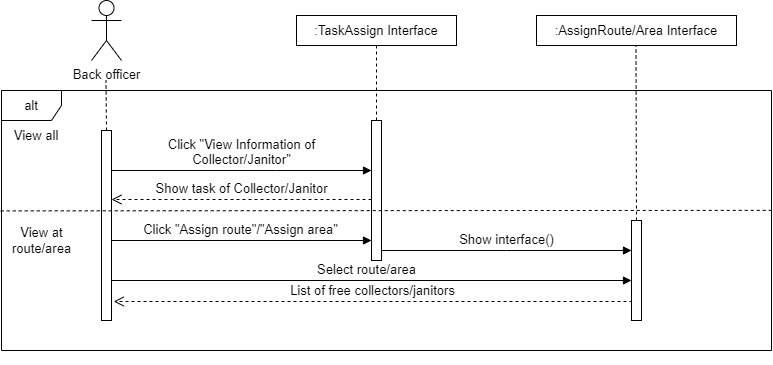

The diagram above was exported from draw.io. Its source (the exported page's mxGraphModel, read from the mxfile embedded in the PNG):
<mxGraphModel dx="857" dy="421" grid="1" gridSize="10" guides="1" tooltips="1" connect="1" arrows="1" fold="1" page="1" pageScale="1" pageWidth="850" pageHeight="1100" math="0" shadow="0">
  <root>
    <mxCell id="0" />
    <mxCell id="1" parent="0" />
    <mxCell id="TdqWFGZQUtYDp6sFEWJ_-1" value="Back officer" style="shape=umlActor;verticalLabelPosition=bottom;verticalAlign=top;html=1;" vertex="1" parent="1">
      <mxGeometry x="120" y="40" width="30" height="60" as="geometry" />
    </mxCell>
    <mxCell id="TdqWFGZQUtYDp6sFEWJ_-2" value="" style="endArrow=none;dashed=1;html=1;rounded=0;" edge="1" parent="1">
      <mxGeometry width="50" height="50" relative="1" as="geometry">
        <mxPoint x="135" y="170" as="sourcePoint" />
        <mxPoint x="134.5" y="120" as="targetPoint" />
      </mxGeometry>
    </mxCell>
    <mxCell id="TdqWFGZQUtYDp6sFEWJ_-3" value="" style="endArrow=none;dashed=1;html=1;rounded=0;entryX=0.5;entryY=1;entryDx=0;entryDy=0;exitX=0.5;exitY=0;exitDx=0;exitDy=0;" edge="1" parent="1" source="Jtb4VZ26JP1OH0SiOTs2-1" target="TdqWFGZQUtYDp6sFEWJ_-5">
      <mxGeometry width="50" height="50" relative="1" as="geometry">
        <mxPoint x="400" y="170" as="sourcePoint" />
        <mxPoint x="400" y="85" as="targetPoint" />
      </mxGeometry>
    </mxCell>
    <mxCell id="TdqWFGZQUtYDp6sFEWJ_-5" value=":TaskAssign Interface" style="rounded=0;whiteSpace=wrap;html=1;" vertex="1" parent="1">
      <mxGeometry x="325" y="55" width="160" height="30" as="geometry" />
    </mxCell>
    <mxCell id="Jtb4VZ26JP1OH0SiOTs2-1" value="" style="rounded=0;whiteSpace=wrap;html=1;" vertex="1" parent="1">
      <mxGeometry x="400" y="160" width="10" height="140" as="geometry" />
    </mxCell>
    <mxCell id="Jtb4VZ26JP1OH0SiOTs2-2" value="" style="rounded=0;whiteSpace=wrap;html=1;" vertex="1" parent="1">
      <mxGeometry x="130" y="170" width="10" height="190" as="geometry" />
    </mxCell>
    <mxCell id="Jtb4VZ26JP1OH0SiOTs2-4" value="Click &quot;View Information of&lt;br&gt;Collector/Janitor&quot;" style="html=1;verticalAlign=bottom;endArrow=block;edgeStyle=elbowEdgeStyle;elbow=vertical;curved=0;rounded=0;" edge="1" parent="1">
      <mxGeometry width="80" relative="1" as="geometry">
        <mxPoint x="140" y="210" as="sourcePoint" />
        <mxPoint x="400" y="210" as="targetPoint" />
        <Array as="points">
          <mxPoint x="305" y="210" />
        </Array>
      </mxGeometry>
    </mxCell>
    <mxCell id="Jtb4VZ26JP1OH0SiOTs2-7" value="Show task of Collector/Janitor" style="html=1;verticalAlign=bottom;endArrow=open;dashed=1;endSize=8;edgeStyle=elbowEdgeStyle;elbow=vertical;curved=0;rounded=0;" edge="1" parent="1" target="Jtb4VZ26JP1OH0SiOTs2-2">
      <mxGeometry relative="1" as="geometry">
        <mxPoint x="400" y="239" as="sourcePoint" />
        <mxPoint x="170" y="243" as="targetPoint" />
      </mxGeometry>
    </mxCell>
    <mxCell id="Jtb4VZ26JP1OH0SiOTs2-8" value="alt" style="shape=umlFrame;whiteSpace=wrap;html=1;pointerEvents=0;" vertex="1" parent="1">
      <mxGeometry x="30" y="130" width="770" height="260" as="geometry" />
    </mxCell>
    <mxCell id="Jtb4VZ26JP1OH0SiOTs2-9" value=":AssignRoute/Area Interface" style="rounded=0;whiteSpace=wrap;html=1;" vertex="1" parent="1">
      <mxGeometry x="565" y="55" width="200" height="30" as="geometry" />
    </mxCell>
    <mxCell id="Jtb4VZ26JP1OH0SiOTs2-10" value="" style="endArrow=none;dashed=1;html=1;rounded=0;entryX=0.5;entryY=1;entryDx=0;entryDy=0;" edge="1" parent="1">
      <mxGeometry width="50" height="50" relative="1" as="geometry">
        <mxPoint x="665" y="260" as="sourcePoint" />
        <mxPoint x="664.5" y="85" as="targetPoint" />
      </mxGeometry>
    </mxCell>
    <mxCell id="Jtb4VZ26JP1OH0SiOTs2-11" value="" style="rounded=0;whiteSpace=wrap;html=1;" vertex="1" parent="1">
      <mxGeometry x="660" y="260" width="10" height="100" as="geometry" />
    </mxCell>
    <mxCell id="Jtb4VZ26JP1OH0SiOTs2-12" value="Click &quot;Assign route&quot;/&quot;Assign area&quot;" style="html=1;verticalAlign=bottom;endArrow=block;edgeStyle=elbowEdgeStyle;elbow=vertical;curved=0;rounded=0;exitX=1;exitY=0.25;exitDx=0;exitDy=0;" edge="1" parent="1">
      <mxGeometry width="80" relative="1" as="geometry">
        <mxPoint x="140" y="283" as="sourcePoint" />
        <mxPoint x="400" y="280" as="targetPoint" />
        <Array as="points">
          <mxPoint x="305" y="280" />
        </Array>
      </mxGeometry>
    </mxCell>
    <mxCell id="22OO6U6jNQsnYQzSLQfj-1" value="Show interface()" style="html=1;verticalAlign=bottom;endArrow=block;edgeStyle=elbowEdgeStyle;elbow=vertical;curved=0;rounded=0;" edge="1" parent="1">
      <mxGeometry width="80" relative="1" as="geometry">
        <mxPoint x="410" y="290" as="sourcePoint" />
        <mxPoint x="660" y="290" as="targetPoint" />
      </mxGeometry>
    </mxCell>
    <mxCell id="-RfADoGLPPBrddloHi9c-1" value="Select route/area" style="html=1;verticalAlign=bottom;endArrow=block;edgeStyle=elbowEdgeStyle;elbow=vertical;curved=0;rounded=0;" edge="1" parent="1">
      <mxGeometry width="80" relative="1" as="geometry">
        <mxPoint x="150" y="320" as="sourcePoint" />
        <mxPoint x="660" y="320" as="targetPoint" />
        <Array as="points">
          <mxPoint x="140" y="320" />
        </Array>
      </mxGeometry>
    </mxCell>
    <mxCell id="uLJImO088x2DziZCe7m7-1" value="List of free collectors/janitors" style="html=1;verticalAlign=bottom;endArrow=open;dashed=1;endSize=8;edgeStyle=elbowEdgeStyle;elbow=vertical;curved=0;rounded=0;entryX=1.219;entryY=0.902;entryDx=0;entryDy=0;entryPerimeter=0;" edge="1" parent="1" target="Jtb4VZ26JP1OH0SiOTs2-2">
      <mxGeometry relative="1" as="geometry">
        <mxPoint x="660" y="340" as="sourcePoint" />
        <mxPoint x="480" y="340" as="targetPoint" />
        <Array as="points" />
      </mxGeometry>
    </mxCell>
    <mxCell id="uLJImO088x2DziZCe7m7-2" value="" style="text;strokeColor=none;fillColor=none;align=left;verticalAlign=middle;spacingTop=-1;spacingLeft=4;spacingRight=4;rotatable=0;labelPosition=right;points=[];portConstraint=eastwest;" vertex="1" parent="1">
      <mxGeometry x="395" y="390" width="20" height="14" as="geometry" />
    </mxCell>
    <mxCell id="uLJImO088x2DziZCe7m7-3" value="" style="endArrow=none;dashed=1;html=1;rounded=0;exitX=-0.001;exitY=0.463;exitDx=0;exitDy=0;exitPerimeter=0;entryX=1;entryY=0.461;entryDx=0;entryDy=0;entryPerimeter=0;" edge="1" parent="1" source="Jtb4VZ26JP1OH0SiOTs2-8" target="Jtb4VZ26JP1OH0SiOTs2-8">
      <mxGeometry width="50" height="50" relative="1" as="geometry">
        <mxPoint x="400" y="250" as="sourcePoint" />
        <mxPoint x="450" y="200" as="targetPoint" />
      </mxGeometry>
    </mxCell>
    <mxCell id="uLJImO088x2DziZCe7m7-4" value="View all" style="text;html=1;strokeColor=none;fillColor=none;align=center;verticalAlign=middle;whiteSpace=wrap;rounded=0;" vertex="1" parent="1">
      <mxGeometry x="30" y="160" width="70" height="30" as="geometry" />
    </mxCell>
    <mxCell id="uLJImO088x2DziZCe7m7-5" value="View at &lt;br&gt;route/area" style="text;html=1;align=center;verticalAlign=middle;resizable=0;points=[];autosize=1;strokeColor=none;fillColor=none;" vertex="1" parent="1">
      <mxGeometry x="30" y="260" width="80" height="40" as="geometry" />
    </mxCell>
    <mxCell id="JkmQHdEOeOcGnXza2-2L-1" value="" style="text;strokeColor=none;fillColor=none;align=left;verticalAlign=middle;spacingTop=-1;spacingLeft=4;spacingRight=4;rotatable=0;labelPosition=right;points=[];portConstraint=eastwest;" vertex="1" parent="1">
      <mxGeometry x="380" y="390" width="20" height="14" as="geometry" />
    </mxCell>
  </root>
</mxGraphModel>